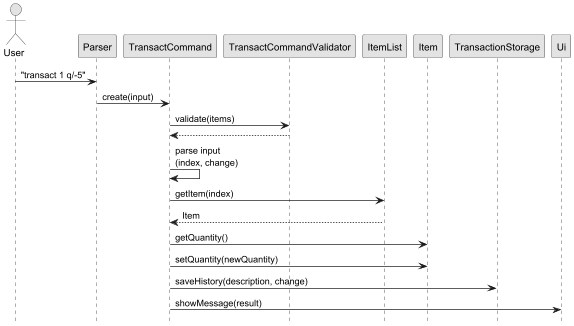

The diagram above was rendered by PlantUML. Its source (embedded in the PNG):
@startuml
skinparam monochrome true
skinparam shadowing false
hide circle
hide footbox

actor User
participant Parser
participant TransactCommand
participant TransactCommandValidator
participant ItemList
participant Item
participant TransactionStorage
participant Ui

User -> Parser: "transact 1 q/-5"
Parser -> TransactCommand: create(input)

TransactCommand -> TransactCommandValidator: validate(items)
TransactCommandValidator --> TransactCommand

TransactCommand -> TransactCommand: parse input\n(index, change)

TransactCommand -> ItemList: getItem(index)
ItemList --> TransactCommand: Item

TransactCommand -> Item: getQuantity()
TransactCommand -> Item: setQuantity(newQuantity)

TransactCommand -> TransactionStorage: saveHistory(description, change)

TransactCommand -> Ui: showMessage(result)

@enduml